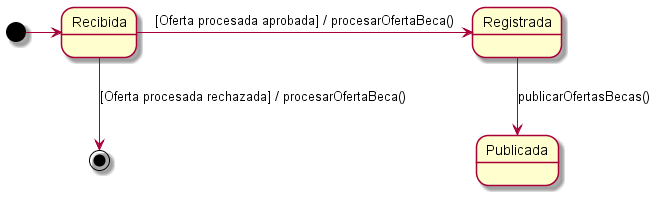

The diagram above was rendered by PlantUML. Its source (embedded in the PNG):
@startuml

[*] -> Recibida
Recibida-> Registrada : [Oferta procesada aprobada] / procesarOfertaBeca()
Registrada -down-> Publicada: publicarOfertasBecas()
Recibida-down-> [*] : [Oferta procesada rechazada] / procesarOfertaBeca()


@enduml